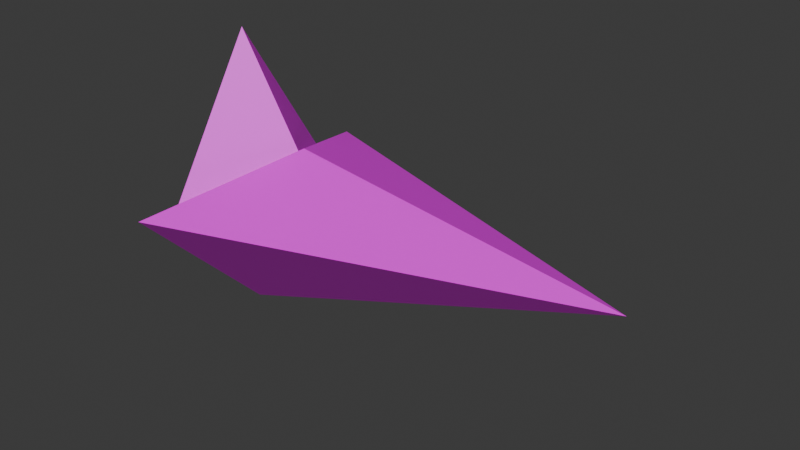 # Source: overlay_test.blend  (saved by Blender 4.1.24; exported with 4.5.12 LTS)
import bpy
from mathutils import Matrix  # noqa: F401  (used for matrix-valued properties, if any)

bpy.ops.wm.read_factory_settings(use_empty=True)
scene = bpy.context.scene
scene.name = 'Scene'

# ---- materials (node trees are filled in below, after node groups)
mat_invalid = bpy.data.materials.new('invalid')
mat_invalid.use_transparent_shadow = False

# ---- material node trees
mat_invalid.use_nodes = True; mat_invalid.node_tree.nodes.clear()
_N = mat_invalid.node_tree.nodes; _L = mat_invalid.node_tree.links
n0 = _N.new('ShaderNodeBsdfPrincipled'); n0.name = 'Principled BSDF'; n0.location = (0, 300)
n1 = _N.new('ShaderNodeOutputMaterial'); n1.name = 'Material Output'; n1.location = (300, 300)
n2 = _N.new('ShaderNodeTexImage'); n2.name = 'Image Texture'; n2.location = (-300, 300)
_L.new(n0.outputs[0], n1.inputs[0])
_L.new(n2.outputs[0], n0.inputs[0])
n1.is_active_output = True

# ---- world
world_world = bpy.data.worlds.new('World'); scene.world = world_world
world_world.use_nodes = True; world_world.node_tree.nodes.clear()
_N = world_world.node_tree.nodes; _L = world_world.node_tree.links
n0 = _N.new('ShaderNodeOutputWorld'); n0.name = 'World Output'; n0.location = (300, 300)
n1 = _N.new('ShaderNodeBackground'); n1.name = 'Background'; n1.location = (10, 300)
n1.inputs[0].default_value = (0.05088, 0.05088, 0.05088, 1.0)
_L.new(n1.outputs[0], n0.inputs[0])
n0.is_active_output = True
world_world.color = (0.05088, 0.05088, 0.05088)
world_world.use_sun_shadow = False
world_world.sun_shadow_jitter_overblur = 0.0

# ---- meshes
me_default_default = bpy.data.meshes.new('default:default')
me_default_default.from_pydata([(0.0, 0.0, 16.0), (10.0, 0.0, 6.123e-16), (0.0, -10.0, 6.123e-16), (-4.0, 0.0, 6.123e-16), (0.0, 10.0, 6.123e-16), (-8.66e-16, -8.66e-16, -10.0), (8.0, 0.0, 5.0), (15.0, 0.0, 9.185e-16), (0.0, -15.0, 9.185e-16), (45.0, 0.0, 9.185e-16), (0.0, 15.0, 9.185e-16), (-1.299e-15, -1.299e-15, -15.0)], [], [(0, 1, 4), (3, 4, 5), (2, 0, 3), (1, 2, 5), (0, 2, 1), (4, 3, 0), (1, 5, 4), (5, 2, 3), (6, 10, 7), (9, 11, 10), (8, 9, 6), (7, 11, 8), (6, 7, 8), (10, 6, 9), (7, 10, 11), (11, 9, 8)])
_uv = me_default_default.uv_layers.new(name='UVMap')
_uv.uv.foreach_set('vector', [0.0, 0.0, 0.0, 0.0, 0.0, 0.0, 0.0, 0.0, 0.0, 0.0, 0.0, 0.0, 0.0, 0.0, 0.0, 0.0, 0.0, 0.0, 0.0, 0.0, 0.0, 0.0, 0.0, 0.0, 0.0, 0.0, 0.0, 0.0, 0.0, 0.0, 0.0, 0.0, 0.0, 0.0, 0.0, 0.0, 0.0, 0.0, 0.0, 0.0, 0.0, 0.0, 0.0, 0.0, 0.0, 0.0, 0.0, 0.0, 0.0, 0.0, 0.0, 0.0, 0.0, 0.0, 0.0, 0.0, 0.0, 0.0, 0.0, 0.0, 0.0, 0.0, 0.0, 0.0, 0.0, 0.0, 0.0, 0.0, 0.0, 0.0, 0.0, 0.0, 0.0, 0.0, 0.0, 0.0, 0.0, 0.0, 0.0, 0.0, 0.0, 0.0, 0.0, 0.0, 0.0, 0.0, 0.0, 0.0, 0.0, 0.0, 0.0, 0.0, 0.0, 0.0, 0.0, 0.0])
me_default_default.materials.append(mat_invalid)
me_default_default.update()
me_default_default.normals_split_custom_set([tuple(v) for v in zip(*[iter([0.6468, 0.6468, 0.4042, 0.6468, 0.6468, 0.4042, 0.6468, 0.6468, 0.4042, -0.8704, 0.3482, -0.3482, -0.8704, 0.3482, -0.3482, -0.8704, 0.3482, -0.3482, -0.9044, -0.3618, 0.2261, -0.9044, -0.3618, 0.2261, -0.9044, -0.3618, 0.2261, 0.5774, -0.5774, -0.5774, 0.5774, -0.5774, -0.5774, 0.5774, -0.5774, -0.5774, 0.6468, -0.6468, 0.4042, 0.6468, -0.6468, 0.4042, 0.6468, -0.6468, 0.4042, -0.9044, 0.3618, 0.2261, -0.9044, 0.3618, 0.2261, -0.9044, 0.3618, 0.2261, 0.5774, 0.5774, -0.5774, 0.5774, 0.5774, -0.5774, 0.5774, 0.5774, -0.5774, -0.8704, -0.3482, -0.3482, -0.8704, -0.3482, -0.3482, -0.8704, -0.3482, -0.3482, -0.5025, -0.5025, -0.7035, -0.5025, -0.5025, -0.7035, -0.5025, -0.5025, -0.7035, 0.2294, 0.6882, -0.6882, 0.2294, 0.6882, -0.6882, 0.2294, 0.6882, -0.6882, 0.1243, -0.3728, 0.9196, 0.1243, -0.3728, 0.9196, 0.1243, -0.3728, 0.9196, -0.5774, 0.5774, 0.5774, -0.5774, 0.5774, 0.5774, -0.5774, 0.5774, 0.5774, -0.5025, 0.5025, -0.7035, -0.5025, 0.5025, -0.7035, -0.5025, 0.5025, -0.7035, 0.1243, 0.3728, 0.9196, 0.1243, 0.3728, 0.9196, 0.1243, 0.3728, 0.9196, -0.5774, -0.5774, 0.5774, -0.5774, -0.5774, 0.5774, -0.5774, -0.5774, 0.5774, 0.2294, -0.6882, -0.6882, 0.2294, -0.6882, -0.6882, 0.2294, -0.6882, -0.6882])] * 3)])
arm_aiming_vector = bpy.data.armatures.new('aiming_vector')  # bones are not reproduced

# ---- objects
ob_armature = bpy.data.objects.new('Armature', arm_aiming_vector)
ob_primary_trigger = bpy.data.objects.new('#primary_trigger', None)
ob_default_default = bpy.data.objects.new('default:default', me_default_default)

# ---- transforms, parenting, visibility, modifiers, constraints
ob_armature.location = (0.0, 0.0, 0.0)
ob_primary_trigger.parent = ob_armature
ob_primary_trigger.location = (5.291, -5.0, 0.0)
ob_primary_trigger.rotation_euler = (1.226e-07, 4.8e-09, -3.318e-07)
ob_primary_trigger.empty_display_type = 'SPHERE'
ob_primary_trigger.hide_render = True
ob_default_default.parent = ob_armature
ob_default_default.location = (0.0, 0.0, 0.0)
_vg = ob_default_default.vertex_groups.new(name='root')
_vg.add([0, 1, 2, 3, 4, 5], 1.0, 'REPLACE')
_vg = ob_default_default.vertex_groups.new(name='child')
_vg.add([6, 7, 8, 9, 10, 11], 1.0, 'REPLACE')
_m = ob_default_default.modifiers.new('armature', 'ARMATURE')
_m.object = ob_armature

# ---- collection membership
scene.collection.objects.link(ob_armature)
scene.collection.objects.link(ob_primary_trigger)
scene.collection.objects.link(ob_default_default)

# ---- scene / render settings (as saved in the file)
scene.frame_start = 1; scene.frame_end = 2; scene.frame_set(0)
scene.render.engine = 'BLENDER_EEVEE_NEXT'
scene.render.fps = 30
scene.cycles.sampling_pattern = 'TABULATED_SOBOL'
scene.eevee.ray_tracing_options.trace_max_roughness = 0.0
bpy.context.view_layer.update()

# ---- added for rendering (the .blend has no active camera and no usable light): camera, sun
cam_auto = bpy.data.cameras.new('AutoCamera')
cam_auto.lens = 50.0
cam_auto.sensor_width = 36.0
cam_auto.clip_end = 1060.06
ob_auto_camera = bpy.data.objects.new('AutoCamera', cam_auto)
scene.collection.objects.link(ob_auto_camera)
ob_auto_camera.location = (80.9024, -72.4828, 48.8219)
ob_auto_camera.rotation_euler = (1.09748, -7.21219e-08, 0.694738)
scene.camera = ob_auto_camera
light_auto_sun = bpy.data.lights.new('AutoSun', 'SUN')
light_auto_sun.energy = 3.0
light_auto_sun.angle = 0.0523599
ob_auto_sun = bpy.data.objects.new('AutoSun', light_auto_sun)
scene.collection.objects.link(ob_auto_sun)
ob_auto_sun.rotation_euler = (0.872665, 0.174533, 0.523599)
bpy.context.view_layer.update()
